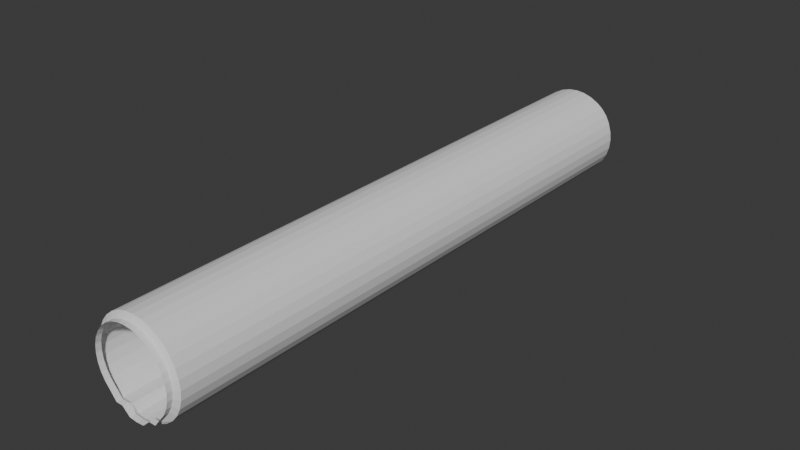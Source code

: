 # Source: PipeStraightLong.blend  (saved by Blender 4.4.30; exported with 4.5.12 LTS)
import bpy
from mathutils import Matrix  # noqa: F401  (used for matrix-valued properties, if any)

bpy.ops.wm.read_factory_settings(use_empty=True)
scene = bpy.context.scene
scene.name = 'Scene'

# ---- collections
col_collection = bpy.data.collections.new('Collection'); scene.collection.children.link(col_collection)

# ---- world
world_world = bpy.data.worlds.new('World'); scene.world = world_world
world_world.use_nodes = True; world_world.node_tree.nodes.clear()
_N = world_world.node_tree.nodes; _L = world_world.node_tree.links
n0 = _N.new('ShaderNodeOutputWorld'); n0.name = 'World Output'; n0.location = (300, 300)
n1 = _N.new('ShaderNodeBackground'); n1.name = 'Background'; n1.location = (10, 300)
n1.inputs[0].default_value = (0.05088, 0.05088, 0.05088, 1.0)
_L.new(n1.outputs[0], n0.inputs[0])
n0.is_active_output = True
world_world.color = (0.05088, 0.05088, 0.05088)
world_world.use_sun_shadow = False
world_world.sun_shadow_jitter_overblur = 0.0

# ---- meshes
me_cylinder = bpy.data.meshes.new('Cylinder')
me_cylinder.from_pydata([(-2.004e-15, -7.868, -1.159), (-2.574e-16, 8.751e-08, -1.159), (0.2377, -7.868, -1.136), (0.2377, 8.574e-08, -1.136), (0.4664, -7.868, -1.066), (0.4664, 8.051e-08, -1.066), (0.6771, -7.868, -0.9537), (0.6771, 7.201e-08, -0.9537), (0.8617, -7.868, -0.8022), (0.8617, 6.056e-08, -0.8022), (1.013, -7.868, -0.6175), (1.013, 4.662e-08, -0.6175), (1.126, -7.868, -0.4068), (1.126, 3.071e-08, -0.4068), (1.195, -7.868, -0.1782), (1.195, 1.345e-08, -0.1782), (1.219, -7.868, 0.05961), (1.219, -4.5e-09, 0.05961), (1.195, -7.868, 0.2974), (1.195, -2.245e-08, 0.2974), (1.126, -7.868, 0.526), (1.126, -3.971e-08, 0.526), (1.013, -7.868, 0.7367), (1.013, -5.562e-08, 0.7367), (0.8617, -7.868, 0.9214), (0.8617, -6.956e-08, 0.9214), (0.6771, -7.868, 1.073), (0.6771, -8.101e-08, 1.073), (0.4664, -7.868, 1.186), (0.4664, -8.951e-08, 1.186), (0.2377, -7.868, 1.255), (0.2377, -9.474e-08, 1.255), (-1.463e-15, -7.868, 1.278), (2.839e-16, -9.651e-08, 1.278), (0.3775, -7.868, -0.9537), (0.3775, 7.201e-08, -0.9537), (-0.2377, -7.868, -1.136), (-0.2377, 8.574e-08, -1.136), (-0.4664, -7.868, -1.066), (-0.4664, 8.051e-08, -1.066), (-0.6771, -7.868, -0.9537), (-0.6771, 7.201e-08, -0.9537), (-0.8617, -7.868, -0.8022), (-0.8617, 6.056e-08, -0.8022), (-1.013, -7.868, -0.6175), (-1.013, 4.662e-08, -0.6175), (-1.126, -7.868, -0.4068), (-1.126, 3.071e-08, -0.4068), (-1.195, -7.868, -0.1782), (-1.195, 1.345e-08, -0.1782), (-1.219, -7.868, 0.05961), (-1.219, -4.5e-09, 0.05961), (-1.195, -7.868, 0.2974), (-1.195, -2.245e-08, 0.2974), (-1.126, -7.868, 0.526), (-1.126, -3.971e-08, 0.526), (-1.013, -7.868, 0.7367), (-1.013, -5.562e-08, 0.7367), (-0.8617, -7.868, 0.9214), (-0.8617, -6.956e-08, 0.9214), (-0.6771, -7.868, 1.073), (-0.6771, -8.101e-08, 1.073), (-0.4664, -7.868, 1.186), (-0.4664, -8.951e-08, 1.186), (-0.2377, -7.868, 1.255), (-0.2377, -9.474e-08, 1.255), (-0.3775, -7.868, -0.9537), (-0.3775, 7.201e-08, -0.9537), (3.678e-10, -7.948, -1.12), (0.2097, -7.948, -1.099), (0.4113, -7.948, -0.9109), (0.5971, -7.948, -0.9108), (0.76, -7.948, -0.7004), (0.8936, -7.948, -0.5375), (0.993, -7.948, -0.3517), (1.054, -7.948, -0.1501), (1.075, -7.948, 0.05961), (1.054, -7.948, 0.2693), (0.993, -7.948, 0.4709), (0.8936, -7.948, 0.6567), (0.76, -7.948, 0.8196), (0.5971, -7.948, 0.9533), (0.4113, -7.948, 1.053), (0.2097, -7.948, 1.114), (3.678e-10, -7.948, 1.134), (-0.2097, -7.948, -1.099), (-0.4113, -7.948, -0.9109), (-0.5971, -7.948, -0.9108), (-0.76, -7.948, -0.7004), (-0.8936, -7.948, -0.5375), (-0.993, -7.948, -0.3517), (-1.054, -7.948, -0.1501), (-1.075, -7.948, 0.05961), (-1.054, -7.948, 0.2693), (-0.993, -7.948, 0.4709), (-0.8936, -7.948, 0.6567), (-0.76, -7.948, 0.8196), (-0.5971, -7.948, 0.9533), (-0.4113, -7.948, 1.053), (-0.2097, -7.948, 1.114), (3.678e-10, -8.088, -1.12), (0.2097, -8.088, -1.099), (0.4113, -8.088, -0.9109), (0.5971, -8.088, -0.9108), (0.76, -8.088, -0.7004), (0.8936, -8.088, -0.5375), (0.993, -8.088, -0.3517), (1.054, -8.088, -0.1501), (1.075, -8.088, 0.05961), (1.054, -8.088, 0.2693), (0.993, -8.088, 0.4709), (0.8936, -8.088, 0.6567), (0.76, -8.088, 0.8196), (0.5971, -8.088, 0.9533), (0.4113, -8.088, 1.053), (0.2097, -8.088, 1.114), (3.678e-10, -8.088, 1.134), (-0.2097, -8.088, -1.099), (-0.4113, -8.088, -0.9109), (-0.5971, -8.088, -0.9108), (-0.76, -8.088, -0.7004), (-0.8936, -8.088, -0.5375), (-0.993, -8.088, -0.3517), (-1.054, -8.088, -0.1501), (-1.075, -8.088, 0.05961), (-1.054, -8.088, 0.2693), (-0.993, -8.088, 0.4709), (-0.8936, -8.088, 0.6567), (-0.76, -8.088, 0.8196), (-0.5971, -8.088, 0.9533), (-0.4113, -8.088, 1.053), (-0.2097, -8.088, 1.114), (1.49e-15, 7.868, -1.159), (0.2377, 7.868, -1.136), (0.4664, 7.868, -1.066), (0.6771, 7.868, -0.9537), (0.8617, 7.868, -0.8022), (1.013, 7.868, -0.6175), (1.126, 7.868, -0.4068), (1.195, 7.868, -0.1782), (1.219, 7.868, 0.05961), (1.195, 7.868, 0.2974), (1.126, 7.868, 0.526), (1.013, 7.868, 0.7367), (0.8617, 7.868, 0.9214), (0.6771, 7.868, 1.073), (0.4664, 7.868, 1.186), (0.2377, 7.868, 1.255), (2.031e-15, 7.868, 1.278), (0.3775, 7.868, -0.9537), (-0.2377, 7.868, -1.136), (-0.4664, 7.868, -1.066), (-0.6771, 7.868, -0.9537), (-0.8617, 7.868, -0.8022), (-1.013, 7.868, -0.6175), (-1.126, 7.868, -0.4068), (-1.195, 7.868, -0.1782), (-1.219, 7.868, 0.05961), (-1.195, 7.868, 0.2974), (-1.126, 7.868, 0.526), (-1.013, 7.868, 0.7367), (-0.8617, 7.868, 0.9214), (-0.6771, 7.868, 1.073), (-0.4664, 7.868, 1.186), (-0.2377, 7.868, 1.255), (-0.3775, 7.868, -0.9537), (3.678e-10, 7.948, -1.12), (0.2097, 7.948, -1.099), (0.4113, 7.948, -0.9109), (0.5971, 7.948, -0.9108), (0.76, 7.948, -0.7004), (0.8936, 7.948, -0.5375), (0.993, 7.948, -0.3517), (1.054, 7.948, -0.1501), (1.075, 7.948, 0.05961), (1.054, 7.948, 0.2693), (0.993, 7.948, 0.4709), (0.8936, 7.948, 0.6567), (0.76, 7.948, 0.8196), (0.5971, 7.948, 0.9533), (0.4113, 7.948, 1.053), (0.2097, 7.948, 1.114), (3.678e-10, 7.948, 1.134), (-0.2097, 7.948, -1.099), (-0.4113, 7.948, -0.9109), (-0.5971, 7.948, -0.9108), (-0.76, 7.948, -0.7004), (-0.8936, 7.948, -0.5375), (-0.993, 7.948, -0.3517), (-1.054, 7.948, -0.1501), (-1.075, 7.948, 0.05961), (-1.054, 7.948, 0.2693), (-0.993, 7.948, 0.4709), (-0.8936, 7.948, 0.6567), (-0.76, 7.948, 0.8196), (-0.5971, 7.948, 0.9533), (-0.4113, 7.948, 1.053), (-0.2097, 7.948, 1.114), (3.678e-10, 8.088, -1.12), (0.2097, 8.088, -1.099), (0.4113, 8.088, -0.9109), (0.5971, 8.088, -0.9108), (0.76, 8.088, -0.7004), (0.8936, 8.088, -0.5375), (0.993, 8.088, -0.3517), (1.054, 8.088, -0.1501), (1.075, 8.088, 0.05961), (1.054, 8.088, 0.2693), (0.993, 8.088, 0.4709), (0.8936, 8.088, 0.6567), (0.76, 8.088, 0.8196), (0.5971, 8.088, 0.9533), (0.4113, 8.088, 1.053), (0.2097, 8.088, 1.114), (3.678e-10, 8.088, 1.134), (-0.2097, 8.088, -1.099), (-0.4113, 8.088, -0.9109), (-0.5971, 8.088, -0.9108), (-0.76, 8.088, -0.7004), (-0.8936, 8.088, -0.5375), (-0.993, 8.088, -0.3517), (-1.054, 8.088, -0.1501), (-1.075, 8.088, 0.05961), (-1.054, 8.088, 0.2693), (-0.993, 8.088, 0.4709), (-0.8936, 8.088, 0.6567), (-0.76, 8.088, 0.8196), (-0.5971, 8.088, 0.9533), (-0.4113, 8.088, 1.053), (-0.2097, 8.088, 1.114)], [], [(0, 2, 3, 1), (2, 4, 5, 3), (4, 6, 7, 5), (6, 8, 9, 7), (8, 10, 11, 9), (10, 12, 13, 11), (12, 14, 15, 13), (14, 16, 17, 15), (16, 18, 19, 17), (18, 20, 21, 19), (20, 22, 23, 21), (22, 24, 25, 23), (24, 26, 27, 25), (26, 28, 29, 27), (28, 30, 31, 29), (30, 32, 33, 31), (6, 7, 35, 34), (3, 2, 34, 35), (0, 1, 37, 36), (36, 37, 39, 38), (38, 39, 41, 40), (40, 41, 43, 42), (42, 43, 45, 44), (44, 45, 47, 46), (46, 47, 49, 48), (48, 49, 51, 50), (50, 51, 53, 52), (52, 53, 55, 54), (54, 55, 57, 56), (56, 57, 59, 58), (58, 59, 61, 60), (60, 61, 63, 62), (62, 63, 65, 64), (64, 65, 33, 32), (40, 66, 67, 41), (37, 67, 66, 36), (2, 0, 68, 69), (0, 36, 85, 68), (52, 54, 94, 93), (20, 18, 77, 78), (44, 46, 90, 89), (62, 64, 99, 98), (12, 10, 73, 74), (30, 28, 82, 83), (36, 38, 86, 85), (54, 56, 95, 94), (4, 2, 69, 70), (22, 20, 78, 79), (46, 48, 91, 90), (64, 32, 84, 99), (14, 12, 74, 75), (32, 30, 83, 84), (38, 40, 87, 86), (56, 58, 96, 95), (6, 4, 70, 71), (24, 22, 79, 80), (48, 50, 92, 91), (16, 14, 75, 76), (40, 42, 88, 87), (58, 60, 97, 96), (8, 6, 71, 72), (26, 24, 80, 81), (50, 52, 93, 92), (18, 16, 76, 77), (42, 44, 89, 88), (60, 62, 98, 97), (10, 8, 72, 73), (28, 26, 81, 82), (96, 97, 129, 128), (84, 83, 115, 116), (71, 70, 102, 103), (97, 98, 130, 129), (68, 85, 117, 100), (72, 71, 103, 104), (98, 99, 131, 130), (85, 86, 118, 117), (73, 72, 104, 105), (99, 84, 116, 131), (86, 87, 119, 118), (74, 73, 105, 106), (87, 88, 120, 119), (75, 74, 106, 107), (88, 89, 121, 120), (76, 75, 107, 108), (89, 90, 122, 121), (77, 76, 108, 109), (90, 91, 123, 122), (78, 77, 109, 110), (91, 92, 124, 123), (79, 78, 110, 111), (92, 93, 125, 124), (80, 79, 111, 112), (93, 94, 126, 125), (81, 80, 112, 113), (94, 95, 127, 126), (82, 81, 113, 114), (69, 68, 100, 101), (95, 96, 128, 127), (83, 82, 114, 115), (70, 69, 101, 102), (66, 40, 36), (34, 2, 6), (69, 70, 34, 2), (70, 71, 6, 34), (86, 66, 40, 87), (85, 36, 66, 86), (132, 1, 3, 133), (133, 3, 5, 134), (134, 5, 7, 135), (135, 7, 9, 136), (136, 9, 11, 137), (137, 11, 13, 138), (138, 13, 15, 139), (139, 15, 17, 140), (140, 17, 19, 141), (141, 19, 21, 142), (142, 21, 23, 143), (143, 23, 25, 144), (144, 25, 27, 145), (145, 27, 29, 146), (146, 29, 31, 147), (147, 31, 33, 148), (135, 149, 35, 7), (3, 35, 149, 133), (132, 150, 37, 1), (150, 151, 39, 37), (151, 152, 41, 39), (152, 153, 43, 41), (153, 154, 45, 43), (154, 155, 47, 45), (155, 156, 49, 47), (156, 157, 51, 49), (157, 158, 53, 51), (158, 159, 55, 53), (159, 160, 57, 55), (160, 161, 59, 57), (161, 162, 61, 59), (162, 163, 63, 61), (163, 164, 65, 63), (164, 148, 33, 65), (152, 41, 67, 165), (37, 150, 165, 67), (133, 167, 166, 132), (132, 166, 183, 150), (158, 191, 192, 159), (142, 176, 175, 141), (154, 187, 188, 155), (163, 196, 197, 164), (138, 172, 171, 137), (147, 181, 180, 146), (150, 183, 184, 151), (159, 192, 193, 160), (134, 168, 167, 133), (143, 177, 176, 142), (155, 188, 189, 156), (164, 197, 182, 148), (139, 173, 172, 138), (148, 182, 181, 147), (151, 184, 185, 152), (160, 193, 194, 161), (135, 169, 168, 134), (144, 178, 177, 143), (156, 189, 190, 157), (140, 174, 173, 139), (152, 185, 186, 153), (161, 194, 195, 162), (136, 170, 169, 135), (145, 179, 178, 144), (157, 190, 191, 158), (141, 175, 174, 140), (153, 186, 187, 154), (162, 195, 196, 163), (137, 171, 170, 136), (146, 180, 179, 145), (194, 226, 227, 195), (182, 214, 213, 181), (169, 201, 200, 168), (195, 227, 228, 196), (166, 198, 215, 183), (170, 202, 201, 169), (196, 228, 229, 197), (183, 215, 216, 184), (171, 203, 202, 170), (197, 229, 214, 182), (184, 216, 217, 185), (172, 204, 203, 171), (185, 217, 218, 186), (173, 205, 204, 172), (186, 218, 219, 187), (174, 206, 205, 173), (187, 219, 220, 188), (175, 207, 206, 174), (188, 220, 221, 189), (176, 208, 207, 175), (189, 221, 222, 190), (177, 209, 208, 176), (190, 222, 223, 191), (178, 210, 209, 177), (191, 223, 224, 192), (179, 211, 210, 178), (192, 224, 225, 193), (180, 212, 211, 179), (167, 199, 198, 166), (193, 225, 226, 194), (181, 213, 212, 180), (168, 200, 199, 167), (165, 150, 152), (149, 135, 133), (167, 133, 149, 168), (168, 149, 135, 169), (184, 185, 152, 165), (183, 184, 165, 150)])
_uv = me_cylinder.uv_layers.new(name='UVMap')
_uv.uv.foreach_set('vector', [0.07632, 0.1193, 0.08451, 0.1332, 0.02396, 0.3106, 0.01252, 0.3096, 0.3578, 0.008198, 0.3686, 0.008378, 0.3686, 0.3638, 0.3577, 0.3638, 0.3686, 0.008378, 0.3794, 0.008201, 0.3794, 0.3638, 0.3686, 0.3638, 0.1153, 0.1027, 0.1092, 0.1134, 0.06013, 0.3185, 0.0493, 0.3157, 0.1092, 0.1134, 0.1088, 0.12, 0.07085, 0.3211, 0.06013, 0.3185, 0.1088, 0.12, 0.1106, 0.1249, 0.08145, 0.3234, 0.07085, 0.3211, 0.1106, 0.1249, 0.1135, 0.1287, 0.09196, 0.3254, 0.08145, 0.3234, 0.1135, 0.1287, 0.1167, 0.1317, 0.1024, 0.3271, 0.09196, 0.3254, 0.1167, 0.1317, 0.1201, 0.1341, 0.1128, 0.3285, 0.1024, 0.3271, 0.1201, 0.1341, 0.1236, 0.1361, 0.1231, 0.3297, 0.1128, 0.3285, 0.1236, 0.1361, 0.1269, 0.1375, 0.1334, 0.3307, 0.1231, 0.3297, 0.1269, 0.1375, 0.1302, 0.1385, 0.1436, 0.3313, 0.1334, 0.3307, 0.1302, 0.1385, 0.1334, 0.1392, 0.1539, 0.3317, 0.1436, 0.3313, 0.1334, 0.1392, 0.1364, 0.1394, 0.1642, 0.3319, 0.1539, 0.3317, 0.1364, 0.1394, 0.1394, 0.1391, 0.1745, 0.3318, 0.1642, 0.3319, 0.1394, 0.1391, 0.1423, 0.1384, 0.1848, 0.3315, 0.1745, 0.3318, 0.4038, 0.7122, 0.4038, 0.3562, 0.4174, 0.3562, 0.4174, 0.7122, 0.4278, 0.3562, 0.4278, 0.7122, 0.4174, 0.7122, 0.4174, 0.3562, 0.07632, 0.1193, 0.01252, 0.3096, 0.0001182, 0.3083, 0.07003, 0.1014, 0.3353, 0.7195, 0.3352, 0.3638, 0.3461, 0.3638, 0.3461, 0.7193, 0.3461, 0.7193, 0.3461, 0.3638, 0.3569, 0.3638, 0.3569, 0.7195, 0.1325, 0.0001182, 0.3344, 0.3038, 0.3205, 0.3076, 0.1589, 0.05035, 0.1589, 0.05035, 0.3205, 0.3076, 0.3071, 0.3111, 0.1636, 0.07029, 0.1636, 0.07029, 0.3071, 0.3111, 0.2945, 0.3142, 0.1648, 0.08475, 0.1648, 0.08475, 0.2945, 0.3142, 0.2825, 0.3171, 0.1645, 0.09613, 0.1645, 0.09613, 0.2825, 0.3171, 0.2709, 0.3197, 0.1631, 0.1054, 0.1631, 0.1054, 0.2709, 0.3197, 0.2596, 0.3221, 0.1613, 0.1133, 0.1613, 0.1133, 0.2596, 0.3221, 0.2485, 0.3242, 0.1589, 0.1198, 0.1589, 0.1198, 0.2485, 0.3242, 0.2375, 0.326, 0.1563, 0.1251, 0.1563, 0.1251, 0.2375, 0.326, 0.2268, 0.3276, 0.1535, 0.1294, 0.1535, 0.1294, 0.2268, 0.3276, 0.2162, 0.329, 0.1507, 0.1327, 0.1507, 0.1327, 0.2162, 0.329, 0.2057, 0.3301, 0.1479, 0.1353, 0.1479, 0.1353, 0.2057, 0.3301, 0.1952, 0.3309, 0.1451, 0.1371, 0.1451, 0.1371, 0.1952, 0.3309, 0.1848, 0.3315, 0.1423, 0.1384, 0.3797, 0.0001182, 0.3932, 0.0001182, 0.3932, 0.3562, 0.3797, 0.3562, 0.4036, 0.3562, 0.3932, 0.3562, 0.3932, 0.0001182, 0.4036, 0.0001182, 0.08451, 0.1332, 0.07632, 0.1193, 0.08168, 0.116, 0.08795, 0.1291, 0.07632, 0.1193, 0.07003, 0.1014, 0.07534, 0.09952, 0.08168, 0.116, 0.1613, 0.1133, 0.1589, 0.1198, 0.1546, 0.1181, 0.156, 0.1119, 0.1236, 0.1361, 0.1201, 0.1341, 0.1216, 0.1318, 0.1247, 0.1337, 0.1636, 0.07029, 0.1648, 0.08475, 0.1553, 0.08551, 0.1512, 0.07352, 0.1479, 0.1353, 0.1451, 0.1371, 0.144, 0.1352, 0.1463, 0.1333, 0.1106, 0.1249, 0.1088, 0.12, 0.111, 0.1204, 0.1129, 0.1238, 0.1394, 0.1391, 0.1364, 0.1394, 0.1364, 0.1373, 0.139, 0.1371, 0.3353, 0.7195, 0.3461, 0.7193, 0.3466, 0.7275, 0.3346, 0.7236, 0.1589, 0.1198, 0.1563, 0.1251, 0.1528, 0.1233, 0.1546, 0.1181, 0.3686, 0.008378, 0.3578, 0.008198, 0.3571, 0.004043, 0.3691, 0.0001182, 0.1269, 0.1375, 0.1236, 0.1361, 0.1247, 0.1337, 0.1278, 0.1352, 0.1648, 0.08475, 0.1645, 0.09613, 0.1568, 0.09568, 0.1553, 0.08551, 0.1451, 0.1371, 0.1423, 0.1384, 0.1415, 0.1364, 0.144, 0.1352, 0.1135, 0.1287, 0.1106, 0.1249, 0.1129, 0.1238, 0.1155, 0.1268, 0.1423, 0.1384, 0.1394, 0.1391, 0.139, 0.1371, 0.1415, 0.1364, 0.3461, 0.7193, 0.3569, 0.7195, 0.3545, 0.7244, 0.3466, 0.7275, 0.1563, 0.1251, 0.1535, 0.1294, 0.1507, 0.1275, 0.1528, 0.1233, 0.3794, 0.008201, 0.3686, 0.008378, 0.3691, 0.0001182, 0.377, 0.003215, 0.1302, 0.1385, 0.1269, 0.1375, 0.1278, 0.1352, 0.1308, 0.1363, 0.1645, 0.09613, 0.1631, 0.1054, 0.1569, 0.1045, 0.1568, 0.09568, 0.1167, 0.1317, 0.1135, 0.1287, 0.1155, 0.1268, 0.1184, 0.1295, 0.1325, 0.0001182, 0.1589, 0.05035, 0.142, 0.06057, 0.1048, 0.03254, 0.1535, 0.1294, 0.1507, 0.1327, 0.1485, 0.1308, 0.1507, 0.1275, 0.1092, 0.1134, 0.1153, 0.1027, 0.1124, 0.1181, 0.1105, 0.1171, 0.1334, 0.1392, 0.1302, 0.1385, 0.1308, 0.1363, 0.1337, 0.137, 0.1631, 0.1054, 0.1613, 0.1133, 0.156, 0.1119, 0.1569, 0.1045, 0.1201, 0.1341, 0.1167, 0.1317, 0.1184, 0.1295, 0.1216, 0.1318, 0.1589, 0.05035, 0.1636, 0.07029, 0.1512, 0.07352, 0.142, 0.06057, 0.1507, 0.1327, 0.1479, 0.1353, 0.1463, 0.1333, 0.1485, 0.1308, 0.1088, 0.12, 0.1092, 0.1134, 0.1105, 0.1171, 0.111, 0.1204, 0.1364, 0.1394, 0.1334, 0.1392, 0.1337, 0.137, 0.1364, 0.1373, 0.1507, 0.1275, 0.1485, 0.1308, 0.1466, 0.1294, 0.1482, 0.1261, 0.1415, 0.1364, 0.139, 0.1371, 0.1387, 0.1355, 0.1409, 0.1349, 0.1124, 0.1181, 0.09682, 0.1442, 0.1015, 0.1252, 0.1065, 0.1232, 0.1485, 0.1308, 0.1463, 0.1333, 0.1448, 0.1319, 0.1466, 0.1294, 0.08168, 0.116, 0.07534, 0.09952, 0.09091, 0.0992, 0.09074, 0.1116, 0.1105, 0.1171, 0.1124, 0.1181, 0.1065, 0.1232, 0.1104, 0.1201, 0.1463, 0.1333, 0.144, 0.1352, 0.1429, 0.1337, 0.1448, 0.1319, 0.07534, 0.09952, 0.08733, 0.0636, 0.1062, 0.07603, 0.09091, 0.0992, 0.111, 0.1204, 0.1105, 0.1171, 0.1104, 0.1201, 0.1122, 0.1209, 0.144, 0.1352, 0.1415, 0.1364, 0.1409, 0.1349, 0.1429, 0.1337, 0.08733, 0.0636, 0.1048, 0.03254, 0.1134, 0.06397, 0.1062, 0.07603, 0.1129, 0.1238, 0.111, 0.1204, 0.1122, 0.1209, 0.1145, 0.123, 0.1048, 0.03254, 0.142, 0.06057, 0.1327, 0.07106, 0.1134, 0.06397, 0.1155, 0.1268, 0.1129, 0.1238, 0.1145, 0.123, 0.1171, 0.1253, 0.142, 0.06057, 0.1512, 0.07352, 0.1423, 0.07793, 0.1327, 0.07106, 0.1184, 0.1295, 0.1155, 0.1268, 0.1171, 0.1253, 0.12, 0.1277, 0.1512, 0.07352, 0.1553, 0.08551, 0.1478, 0.08736, 0.1423, 0.07793, 0.1216, 0.1318, 0.1184, 0.1295, 0.12, 0.1277, 0.1229, 0.1299, 0.1553, 0.08551, 0.1568, 0.09568, 0.1506, 0.09607, 0.1478, 0.08736, 0.1247, 0.1337, 0.1216, 0.1318, 0.1229, 0.1299, 0.1258, 0.1317, 0.1568, 0.09568, 0.1569, 0.1045, 0.1516, 0.1042, 0.1506, 0.09607, 0.1278, 0.1352, 0.1247, 0.1337, 0.1258, 0.1317, 0.1287, 0.1333, 0.1569, 0.1045, 0.156, 0.1119, 0.1515, 0.1111, 0.1516, 0.1042, 0.1308, 0.1363, 0.1278, 0.1352, 0.1287, 0.1333, 0.1314, 0.1345, 0.156, 0.1119, 0.1546, 0.1181, 0.1507, 0.117, 0.1515, 0.1111, 0.1337, 0.137, 0.1308, 0.1363, 0.1314, 0.1345, 0.1339, 0.1353, 0.1546, 0.1181, 0.1528, 0.1233, 0.1497, 0.122, 0.1507, 0.117, 0.1364, 0.1373, 0.1337, 0.137, 0.1339, 0.1353, 0.1364, 0.1356, 0.08795, 0.1291, 0.08168, 0.116, 0.09074, 0.1116, 0.09263, 0.1205, 0.1528, 0.1233, 0.1507, 0.1275, 0.1482, 0.1261, 0.1497, 0.122, 0.139, 0.1371, 0.1364, 0.1373, 0.1364, 0.1356, 0.1387, 0.1355, 0.09682, 0.1442, 0.08795, 0.1291, 0.09263, 0.1205, 0.1015, 0.1252, 0.4332, 0.1489, 0.428, 0.1615, 0.428, 0.14, 0.4332, 0.1307, 0.428, 0.1397, 0.428, 0.1182, 0.4294, 0.09621, 0.428, 0.08379, 0.4319, 0.08582, 0.4336, 0.09606, 0.428, 0.08379, 0.429, 0.07545, 0.4336, 0.07236, 0.4319, 0.08582, 0.428, 0.03661, 0.4319, 0.03459, 0.4336, 0.04804, 0.429, 0.04496, 0.4294, 0.0242, 0.4336, 0.02434, 0.4319, 0.03459, 0.428, 0.03661, 0.05359, 0.8459, 0.01252, 0.3096, 0.02396, 0.3106, 0.06189, 0.8099, 0.3578, 0.7195, 0.3577, 0.3638, 0.3686, 0.3638, 0.3686, 0.7193, 0.3686, 0.7193, 0.3686, 0.3638, 0.3794, 0.3638, 0.3794, 0.7195, 0.07452, 0.7682, 0.0493, 0.3157, 0.06013, 0.3185, 0.08392, 0.7518, 0.08392, 0.7518, 0.06013, 0.3185, 0.07085, 0.3211, 0.09333, 0.7403, 0.09333, 0.7403, 0.07085, 0.3211, 0.08145, 0.3234, 0.1025, 0.731, 0.1025, 0.731, 0.08145, 0.3234, 0.09196, 0.3254, 0.1115, 0.7234, 0.1115, 0.7234, 0.09196, 0.3254, 0.1024, 0.3271, 0.1203, 0.7171, 0.1203, 0.7171, 0.1024, 0.3271, 0.1128, 0.3285, 0.1291, 0.7118, 0.1291, 0.7118, 0.1128, 0.3285, 0.1231, 0.3297, 0.1379, 0.7075, 0.1379, 0.7075, 0.1231, 0.3297, 0.1334, 0.3307, 0.1466, 0.7041, 0.1466, 0.7041, 0.1334, 0.3307, 0.1436, 0.3313, 0.1552, 0.7016, 0.1552, 0.7016, 0.1436, 0.3313, 0.1539, 0.3317, 0.1638, 0.6997, 0.1638, 0.6997, 0.1539, 0.3317, 0.1642, 0.3319, 0.1724, 0.6985, 0.1724, 0.6985, 0.1642, 0.3319, 0.1745, 0.3318, 0.181, 0.698, 0.181, 0.698, 0.1745, 0.3318, 0.1848, 0.3315, 0.1898, 0.6982, 0.4038, 0.0001182, 0.4174, 0.0001182, 0.4174, 0.3562, 0.4038, 0.3562, 0.4278, 0.3562, 0.4174, 0.3562, 0.4174, 0.0001182, 0.4278, 0.0001182, 0.05359, 0.8459, 0.04303, 0.9119, 0.0001182, 0.3083, 0.01252, 0.3096, 0.3353, 0.008198, 0.3461, 0.008378, 0.3461, 0.3638, 0.3352, 0.3638, 0.3461, 0.008378, 0.3569, 0.008201, 0.3569, 0.3638, 0.3461, 0.3638, 0.3344, 0.9999, 0.3195, 0.8687, 0.3205, 0.3076, 0.3344, 0.3038, 0.3195, 0.8687, 0.3054, 0.8231, 0.3071, 0.3111, 0.3205, 0.3076, 0.3054, 0.8231, 0.2925, 0.7899, 0.2945, 0.3142, 0.3071, 0.3111, 0.2925, 0.7899, 0.2804, 0.7649, 0.2825, 0.3171, 0.2945, 0.3142, 0.2804, 0.7649, 0.2687, 0.7463, 0.2709, 0.3197, 0.2825, 0.3171, 0.2687, 0.7463, 0.2574, 0.732, 0.2596, 0.3221, 0.2709, 0.3197, 0.2574, 0.732, 0.2465, 0.7215, 0.2485, 0.3242, 0.2596, 0.3221, 0.2465, 0.7215, 0.2361, 0.7139, 0.2375, 0.326, 0.2485, 0.3242, 0.2361, 0.7139, 0.2262, 0.7083, 0.2268, 0.3276, 0.2375, 0.326, 0.2262, 0.7083, 0.2167, 0.7042, 0.2162, 0.329, 0.2268, 0.3276, 0.2167, 0.7042, 0.2076, 0.7012, 0.2057, 0.3301, 0.2162, 0.329, 0.2076, 0.7012, 0.1986, 0.6993, 0.1952, 0.3309, 0.2057, 0.3301, 0.1986, 0.6993, 0.1898, 0.6982, 0.1848, 0.3315, 0.1952, 0.3309, 0.3797, 0.7122, 0.3797, 0.3562, 0.3932, 0.3562, 0.3932, 0.7122, 0.4036, 0.3562, 0.4036, 0.7122, 0.3932, 0.7122, 0.3932, 0.3562, 0.06189, 0.8099, 0.07206, 0.8141, 0.07143, 0.8463, 0.05359, 0.8459, 0.05359, 0.8459, 0.07143, 0.8463, 0.0819, 0.9051, 0.04303, 0.9119, 0.2574, 0.732, 0.2488, 0.7392, 0.2401, 0.7286, 0.2465, 0.7215, 0.1379, 0.7075, 0.1406, 0.7136, 0.1324, 0.7178, 0.1291, 0.7118, 0.3054, 0.8231, 0.2755, 0.8314, 0.271, 0.7976, 0.2925, 0.7899, 0.2076, 0.7012, 0.2058, 0.7075, 0.1975, 0.7055, 0.1986, 0.6993, 0.1025, 0.731, 0.1085, 0.7373, 0.1008, 0.7468, 0.09333, 0.7403, 0.181, 0.698, 0.1811, 0.7041, 0.173, 0.7046, 0.1724, 0.6985, 0.3353, 0.008198, 0.3346, 0.004043, 0.3466, 0.0001182, 0.3461, 0.008378, 0.2465, 0.7215, 0.2401, 0.7286, 0.2313, 0.7207, 0.2361, 0.7139, 0.3686, 0.7193, 0.3691, 0.7275, 0.3571, 0.7236, 0.3578, 0.7195, 0.1466, 0.7041, 0.1487, 0.7102, 0.1406, 0.7136, 0.1379, 0.7075, 0.2925, 0.7899, 0.271, 0.7976, 0.2648, 0.7724, 0.2804, 0.7649, 0.1986, 0.6993, 0.1975, 0.7055, 0.1893, 0.7045, 0.1898, 0.6982, 0.1115, 0.7234, 0.1164, 0.7296, 0.1085, 0.7373, 0.1025, 0.731, 0.1898, 0.6982, 0.1893, 0.7045, 0.1811, 0.7041, 0.181, 0.698, 0.3461, 0.008378, 0.3466, 0.0001182, 0.3545, 0.003215, 0.3569, 0.008201, 0.2361, 0.7139, 0.2313, 0.7207, 0.2227, 0.7148, 0.2262, 0.7083, 0.3794, 0.7195, 0.377, 0.7244, 0.3691, 0.7275, 0.3686, 0.7193, 0.1552, 0.7016, 0.1568, 0.7076, 0.1487, 0.7102, 0.1466, 0.7041, 0.2804, 0.7649, 0.2648, 0.7724, 0.2572, 0.7533, 0.2687, 0.7463, 0.1203, 0.7171, 0.1243, 0.7231, 0.1164, 0.7296, 0.1115, 0.7234, 0.3344, 0.9999, 0.2354, 0.9681, 0.2705, 0.8694, 0.3195, 0.8687, 0.2262, 0.7083, 0.2227, 0.7148, 0.2142, 0.7105, 0.2167, 0.7042, 0.08392, 0.7518, 0.09339, 0.7583, 0.08199, 0.7758, 0.07452, 0.7682, 0.1638, 0.6997, 0.1649, 0.7057, 0.1568, 0.7076, 0.1552, 0.7016, 0.2687, 0.7463, 0.2572, 0.7533, 0.2488, 0.7392, 0.2574, 0.732, 0.1291, 0.7118, 0.1324, 0.7178, 0.1243, 0.7231, 0.1203, 0.7171, 0.3195, 0.8687, 0.2705, 0.8694, 0.2755, 0.8314, 0.3054, 0.8231, 0.2167, 0.7042, 0.2142, 0.7105, 0.2058, 0.7075, 0.2076, 0.7012, 0.09333, 0.7403, 0.1008, 0.7468, 0.09339, 0.7583, 0.08392, 0.7518, 0.1724, 0.6985, 0.173, 0.7046, 0.1649, 0.7057, 0.1638, 0.6997, 0.2227, 0.7148, 0.2194, 0.7201, 0.2118, 0.7158, 0.2142, 0.7105, 0.1893, 0.7045, 0.1888, 0.7097, 0.1811, 0.7093, 0.1811, 0.7041, 0.08199, 0.7758, 0.09192, 0.7797, 0.09219, 0.7931, 0.08106, 0.7907, 0.2142, 0.7105, 0.2118, 0.7158, 0.2042, 0.7127, 0.2058, 0.7075, 0.07143, 0.8463, 0.09819, 0.8388, 0.1192, 0.8669, 0.0819, 0.9051, 0.09339, 0.7583, 0.1015, 0.7634, 0.09192, 0.7797, 0.08199, 0.7758, 0.2058, 0.7075, 0.2042, 0.7127, 0.1965, 0.7107, 0.1975, 0.7055, 0.0819, 0.9051, 0.1192, 0.8669, 0.1943, 0.8838, 0.1772, 0.9363, 0.1008, 0.7468, 0.1074, 0.7516, 0.1015, 0.7634, 0.09339, 0.7583, 0.1975, 0.7055, 0.1965, 0.7107, 0.1888, 0.7097, 0.1893, 0.7045, 0.1772, 0.9363, 0.1943, 0.8838, 0.2104, 0.8973, 0.2354, 0.9681, 0.1085, 0.7373, 0.1138, 0.7422, 0.1074, 0.7516, 0.1008, 0.7468, 0.2354, 0.9681, 0.2104, 0.8973, 0.2383, 0.8592, 0.2705, 0.8694, 0.1164, 0.7296, 0.1208, 0.7345, 0.1138, 0.7422, 0.1085, 0.7373, 0.2705, 0.8694, 0.2383, 0.8592, 0.2481, 0.8359, 0.2755, 0.8314, 0.1243, 0.7231, 0.128, 0.7282, 0.1208, 0.7345, 0.1164, 0.7296, 0.2755, 0.8314, 0.2481, 0.8359, 0.2523, 0.7998, 0.271, 0.7976, 0.1324, 0.7178, 0.1355, 0.7231, 0.128, 0.7282, 0.1243, 0.7231, 0.271, 0.7976, 0.2523, 0.7998, 0.2512, 0.7761, 0.2648, 0.7724, 0.1406, 0.7136, 0.143, 0.7188, 0.1355, 0.7231, 0.1324, 0.7178, 0.2648, 0.7724, 0.2512, 0.7761, 0.2469, 0.7578, 0.2572, 0.7533, 0.1487, 0.7102, 0.1506, 0.7154, 0.143, 0.7188, 0.1406, 0.7136, 0.2572, 0.7533, 0.2469, 0.7578, 0.241, 0.7442, 0.2488, 0.7392, 0.1568, 0.7076, 0.1582, 0.7128, 0.1506, 0.7154, 0.1487, 0.7102, 0.2488, 0.7392, 0.241, 0.7442, 0.2342, 0.7339, 0.2401, 0.7286, 0.1649, 0.7057, 0.1658, 0.7109, 0.1582, 0.7128, 0.1568, 0.7076, 0.2401, 0.7286, 0.2342, 0.7339, 0.2269, 0.726, 0.2313, 0.7207, 0.173, 0.7046, 0.1735, 0.7098, 0.1658, 0.7109, 0.1649, 0.7057, 0.07206, 0.8141, 0.0873, 0.8152, 0.09819, 0.8388, 0.07143, 0.8463, 0.2313, 0.7207, 0.2269, 0.726, 0.2194, 0.7201, 0.2227, 0.7148, 0.1811, 0.7041, 0.1811, 0.7093, 0.1735, 0.7098, 0.173, 0.7046, 0.08106, 0.7907, 0.09219, 0.7931, 0.0873, 0.8152, 0.07206, 0.8141, 0.4332, 0.1742, 0.428, 0.1832, 0.428, 0.1617, 0.4332, 0.1054, 0.428, 0.118, 0.428, 0.09644, 0.4322, 0.02396, 0.428, 0.02382, 0.4297, 0.01357, 0.4336, 0.01155, 0.4336, 0.01155, 0.4297, 0.01357, 0.428, 0.0001182, 0.4325, 0.003204, 0.4336, 0.06069, 0.4325, 0.06904, 0.428, 0.07213, 0.4297, 0.05867, 0.4322, 0.04828, 0.4336, 0.06069, 0.4297, 0.05867, 0.428, 0.04842])
me_cylinder.update()

# ---- objects
ob_cylinder = bpy.data.objects.new('Cylinder', me_cylinder)

# ---- transforms, parenting, visibility, modifiers, constraints
ob_cylinder.location = (0.0, 0.0, 1.239)

# ---- collection membership
col_collection.objects.link(ob_cylinder)

# ---- scene / render settings (as saved in the file)
scene.frame_start = 1; scene.frame_end = 250; scene.frame_set(0)
scene.render.engine = 'BLENDER_EEVEE_NEXT'
bpy.context.view_layer.update()

# ---- added for rendering (the .blend has no active camera and no usable light): camera, sun
cam_auto = bpy.data.cameras.new('AutoCamera')
cam_auto.lens = 50.0
cam_auto.sensor_width = 36.0
cam_auto.clip_end = 1000.0
ob_auto_camera = bpy.data.objects.new('AutoCamera', cam_auto)
scene.collection.objects.link(ob_auto_camera)
ob_auto_camera.location = (15.3024, -18.3629, 13.5405)
ob_auto_camera.rotation_euler = (1.09748, -7.21219e-08, 0.694738)
scene.camera = ob_auto_camera
light_auto_sun = bpy.data.lights.new('AutoSun', 'SUN')
light_auto_sun.energy = 3.0
light_auto_sun.angle = 0.0523599
ob_auto_sun = bpy.data.objects.new('AutoSun', light_auto_sun)
scene.collection.objects.link(ob_auto_sun)
ob_auto_sun.rotation_euler = (0.872665, 0.174533, 0.523599)
bpy.context.view_layer.update()
